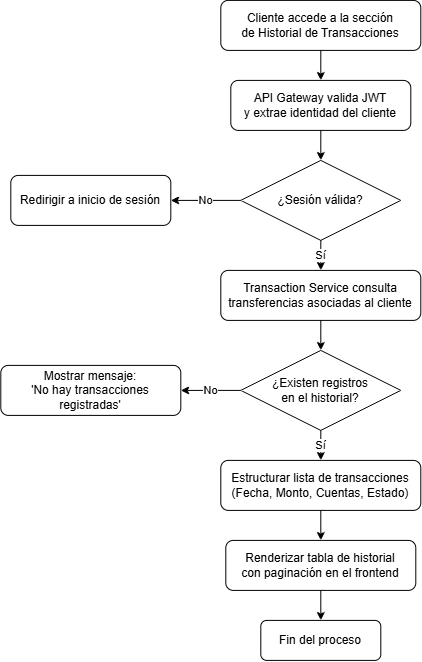

The diagram above was exported from draw.io. Its source (the exported page's mxGraphModel, read from the mxfile embedded in the PNG):
<mxGraphModel dx="1358" dy="694" grid="1" gridSize="10" guides="1" tooltips="1" connect="1" arrows="1" fold="1" page="1" pageScale="1" pageWidth="850" pageHeight="1100" background="#ffffff" math="0" shadow="0">
  <root>
    <mxCell id="0" />
    <mxCell id="1" parent="0" />
    <mxCell id="fl_trx04_1" parent="1" style="shape=rect;rounded=1;whiteSpace=wrap;html=1;" value="Cliente accede a la sección&#10;de Historial de Transacciones" vertex="1">
      <mxGeometry height="50" width="200" x="330" y="30" as="geometry" />
    </mxCell>
    <mxCell id="fl_trx04_2" parent="1" style="shape=rect;rounded=1;whiteSpace=wrap;html=1;" value="API Gateway valida JWT&#10;y extrae identidad del cliente" vertex="1">
      <mxGeometry height="50" width="180" x="340" y="110" as="geometry" />
    </mxCell>
    <mxCell id="fl_trx04_3" parent="1" style="rhombus;whiteSpace=wrap;html=1;" value="¿Sesión válida?" vertex="1">
      <mxGeometry height="80" width="160" x="350" y="190" as="geometry" />
    </mxCell>
    <mxCell id="fl_trx04_4" parent="1" style="shape=rect;rounded=1;whiteSpace=wrap;html=1;" value="Redirigir a inicio de sesión" vertex="1">
      <mxGeometry height="50" width="160" x="120" y="205" as="geometry" />
    </mxCell>
    <mxCell id="fl_trx04_5" parent="1" style="shape=rect;rounded=1;whiteSpace=wrap;html=1;" value="Transaction Service consulta&#10;transferencias asociadas al cliente" vertex="1">
      <mxGeometry height="50" width="200" x="330" y="300" as="geometry" />
    </mxCell>
    <mxCell id="fl_trx04_6" parent="1" style="rhombus;whiteSpace=wrap;html=1;" value="¿Existen registros&#10;en el historial?" vertex="1">
      <mxGeometry height="80" width="160" x="350" y="380" as="geometry" />
    </mxCell>
    <mxCell id="fl_trx04_7" parent="1" style="shape=rect;rounded=1;whiteSpace=wrap;html=1;" value="Mostrar mensaje:&#10;'No hay transacciones registradas'" vertex="1">
      <mxGeometry height="50" width="180" x="110" y="395" as="geometry" />
    </mxCell>
    <mxCell id="fl_trx04_8" parent="1" style="shape=rect;rounded=1;whiteSpace=wrap;html=1;" value="Estructurar lista de transacciones&#10;(Fecha, Monto, Cuentas, Estado)" vertex="1">
      <mxGeometry height="50" width="200" x="330" y="490" as="geometry" />
    </mxCell>
    <mxCell id="fl_trx04_9" parent="1" style="shape=rect;rounded=1;whiteSpace=wrap;html=1;" value="Renderizar tabla de historial&#10;con paginación en el frontend" vertex="1">
      <mxGeometry height="50" width="190" x="335" y="570" as="geometry" />
    </mxCell>
    <mxCell id="fl_trx04_10" parent="1" style="shape=rect;rounded=1;whiteSpace=wrap;html=1;" value="Fin del proceso" vertex="1">
      <mxGeometry height="40" width="120" x="370" y="650" as="geometry" />
    </mxCell>
    <mxCell id="fl_trx04_e1" edge="1" parent="1" source="fl_trx04_1" style="edgeStyle=orthogonalEdgeStyle;rounded=0;html=1;endArrow=classic;endFill=1;startArrow=none;startFill=0;" target="fl_trx04_2">
      <mxGeometry relative="1" as="geometry" />
    </mxCell>
    <mxCell id="fl_trx04_e2" edge="1" parent="1" source="fl_trx04_2" style="edgeStyle=orthogonalEdgeStyle;rounded=0;html=1;endArrow=classic;endFill=1;startArrow=none;startFill=0;" target="fl_trx04_3">
      <mxGeometry relative="1" as="geometry" />
    </mxCell>
    <mxCell id="fl_trx04_e3" edge="1" parent="1" source="fl_trx04_3" style="edgeStyle=orthogonalEdgeStyle;rounded=0;html=1;endArrow=classic;endFill=1;startArrow=none;startFill=0;exitX=0;exitY=0.5;exitDx=0;exitDy=0;entryX=1;entryY=0.5;entryDx=0;entryDy=0;" target="fl_trx04_4" value="No">
      <mxGeometry relative="1" as="geometry" />
    </mxCell>
    <mxCell id="fl_trx04_e4" edge="1" parent="1" source="fl_trx04_3" style="edgeStyle=orthogonalEdgeStyle;rounded=0;html=1;endArrow=classic;endFill=1;startArrow=none;startFill=0;exitX=0.5;exitY=1;exitDx=0;exitDy=0;entryX=0.5;entryY=0;entryDx=0;entryDy=0;" target="fl_trx04_5" value="Sí">
      <mxGeometry relative="1" as="geometry" />
    </mxCell>
    <mxCell id="fl_trx04_e5" edge="1" parent="1" source="fl_trx04_5" style="edgeStyle=orthogonalEdgeStyle;rounded=0;html=1;endArrow=classic;endFill=1;startArrow=none;startFill=0;exitX=0.5;exitY=1;exitDx=0;exitDy=0;entryX=0.5;entryY=0;entryDx=0;entryDy=0;" target="fl_trx04_6">
      <mxGeometry relative="1" as="geometry" />
    </mxCell>
    <mxCell id="fl_trx04_e6" edge="1" parent="1" source="fl_trx04_6" style="edgeStyle=orthogonalEdgeStyle;rounded=0;html=1;endArrow=classic;endFill=1;startArrow=none;startFill=0;exitX=0;exitY=0.5;exitDx=0;exitDy=0;entryX=1;entryY=0.5;entryDx=0;entryDy=0;" target="fl_trx04_7" value="No">
      <mxGeometry relative="1" as="geometry" />
    </mxCell>
    <mxCell id="fl_trx04_e7" edge="1" parent="1" source="fl_trx04_6" style="edgeStyle=orthogonalEdgeStyle;rounded=0;html=1;endArrow=classic;endFill=1;startArrow=none;startFill=0;exitX=0.5;exitY=1;exitDx=0;exitDy=0;entryX=0.5;entryY=0;entryDx=0;entryDy=0;" target="fl_trx04_8" value="Sí">
      <mxGeometry relative="1" as="geometry" />
    </mxCell>
    <mxCell id="fl_trx04_e8" edge="1" parent="1" source="fl_trx04_8" style="edgeStyle=orthogonalEdgeStyle;rounded=0;html=1;endArrow=classic;endFill=1;startArrow=none;startFill=0;exitX=0.5;exitY=1;exitDx=0;exitDy=0;entryX=0.5;entryY=0;entryDx=0;entryDy=0;" target="fl_trx04_9">
      <mxGeometry relative="1" as="geometry" />
    </mxCell>
    <mxCell id="fl_trx04_e9" edge="1" parent="1" source="fl_trx04_9" style="edgeStyle=orthogonalEdgeStyle;rounded=0;html=1;endArrow=classic;endFill=1;startArrow=none;startFill=0;exitX=0.5;exitY=1;exitDx=0;exitDy=0;entryX=0.5;entryY=0;entryDx=0;entryDy=0;" target="fl_trx04_10">
      <mxGeometry relative="1" as="geometry" />
    </mxCell>
  </root>
</mxGraphModel>